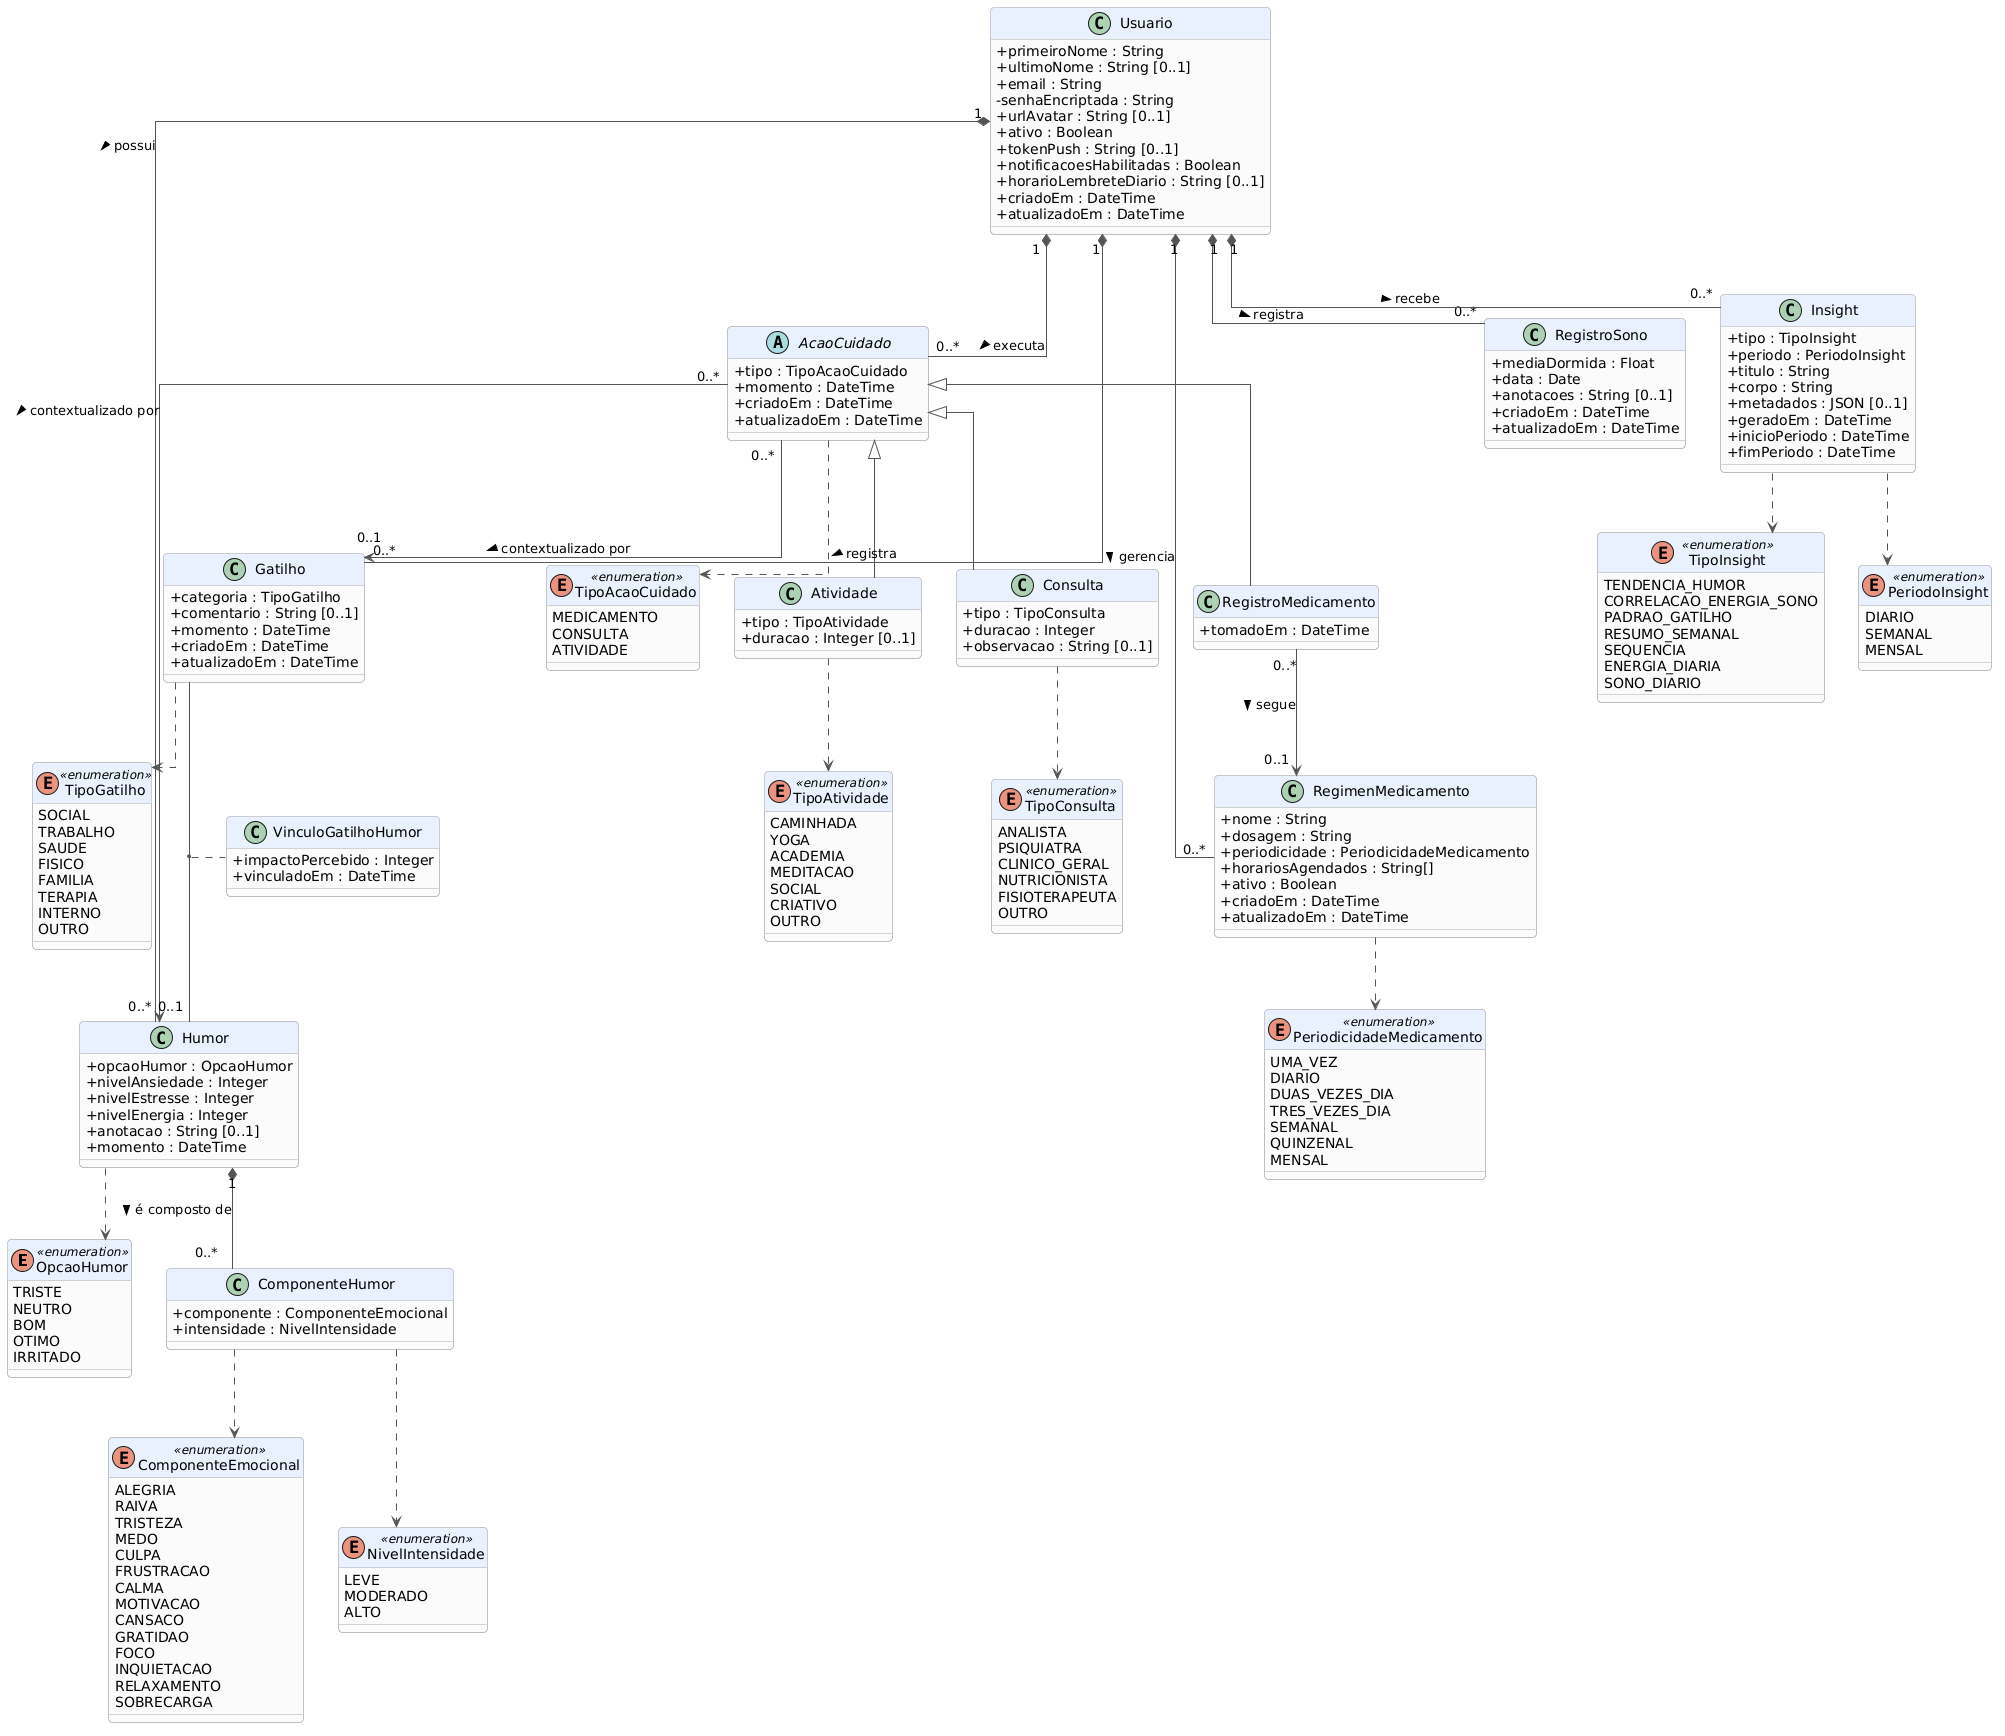

The diagram above was rendered by PlantUML. Its source (embedded in the PNG):
@startuml
skinparam linetype ortho
skinparam roundcorner 8
skinparam classAttributeIconSize 0
skinparam class {
  BackgroundColor #FAFAFA
  BorderColor #AAAAAA
  ArrowColor #555555
  HeaderBackgroundColor #E8F0FE
}

' ─────────────────────────────────────────
' Enumerações
' ─────────────────────────────────────────

enum OpcaoHumor <<enumeration>> {
  TRISTE
  NEUTRO
  BOM
  OTIMO
  IRRITADO
}

enum ComponenteEmocional <<enumeration>> {
  ALEGRIA
  RAIVA
  TRISTEZA
  MEDO
  CULPA
  FRUSTRACAO
  CALMA
  MOTIVACAO
  CANSACO
  GRATIDAO
  FOCO
  INQUIETACAO
  RELAXAMENTO
  SOBRECARGA
}

enum NivelIntensidade <<enumeration>> {
  LEVE
  MODERADO
  ALTO
}

enum TipoGatilho <<enumeration>> {
  SOCIAL
  TRABALHO
  SAUDE
  FISICO
  FAMILIA
  TERAPIA
  INTERNO
  OUTRO
}

enum TipoAcaoCuidado <<enumeration>> {
  MEDICAMENTO
  CONSULTA
  ATIVIDADE
}

enum TipoConsulta <<enumeration>> {
  ANALISTA
  PSIQUIATRA
  CLINICO_GERAL
  NUTRICIONISTA
  FISIOTERAPEUTA
  OUTRO
}

enum TipoAtividade <<enumeration>> {
  CAMINHADA
  YOGA
  ACADEMIA
  MEDITACAO
  SOCIAL
  CRIATIVO
  OUTRO
}

enum PeriodicidadeMedicamento <<enumeration>> {
  UMA_VEZ
  DIARIO
  DUAS_VEZES_DIA
  TRES_VEZES_DIA
  SEMANAL
  QUINZENAL
  MENSAL
}

enum TipoInsight <<enumeration>> {
  TENDENCIA_HUMOR
  CORRELACAO_ENERGIA_SONO
  PADRAO_GATILHO
  RESUMO_SEMANAL
  SEQUENCIA
  ENERGIA_DIARIA
  SONO_DIARIO
}

enum PeriodoInsight <<enumeration>> {
  DIARIO
  SEMANAL
  MENSAL
}

' ─────────────────────────────────────────
' Classes de Entidade
' ─────────────────────────────────────────

class Usuario  {
    +primeiroNome : String
  +ultimoNome : String [0..1]
  +email : String
  -senhaEncriptada : String
  +urlAvatar : String [0..1]
  +ativo : Boolean
  +tokenPush : String [0..1]
  +notificacoesHabilitadas : Boolean
  +horarioLembreteDiario : String [0..1]
  +criadoEm : DateTime
  +atualizadoEm : DateTime
}

class Humor  {
    +opcaoHumor : OpcaoHumor
  +nivelAnsiedade : Integer
  +nivelEstresse : Integer
  +nivelEnergia : Integer
  +anotacao : String [0..1]
  +momento : DateTime
}

class ComponenteHumor  {
    +componente : ComponenteEmocional
  +intensidade : NivelIntensidade
}

class Gatilho  {
    +categoria : TipoGatilho
  +comentario : String [0..1]
  +momento : DateTime
  +criadoEm : DateTime
  +atualizadoEm : DateTime
}

class VinculoGatilhoHumor  {
  +impactoPercebido : Integer
  +vinculadoEm : DateTime
}

class RegimenMedicamento  {
    +nome : String
  +dosagem : String
  +periodicidade : PeriodicidadeMedicamento
  +horariosAgendados : String[]
  +ativo : Boolean
  +criadoEm : DateTime
  +atualizadoEm : DateTime
}

abstract class AcaoCuidado  {
    +tipo : TipoAcaoCuidado
  +momento : DateTime
  +criadoEm : DateTime
  +atualizadoEm : DateTime
}

class RegistroMedicamento  {
    +tomadoEm : DateTime
}

class Consulta  {
    +tipo : TipoConsulta
  +duracao : Integer
  +observacao : String [0..1]
}

class Atividade  {
    +tipo : TipoAtividade
  +duracao : Integer [0..1]
}

class RegistroSono  {
    +mediaDormida : Float
  +data : Date
  +anotacoes : String [0..1]
  +criadoEm : DateTime
  +atualizadoEm : DateTime
}

class Insight  {
  +tipo : TipoInsight
  +periodo : PeriodoInsight
  +titulo : String
  +corpo : String
  +metadados : JSON [0..1]
  +geradoEm : DateTime
  +inicioPeriodo : DateTime
  +fimPeriodo : DateTime
}

' ─────────────────────────────────────────
' Generalização / Especialização
' ─────────────────────────────────────────

AcaoCuidado <|-- RegistroMedicamento
AcaoCuidado <|-- Consulta
AcaoCuidado <|-- Atividade

' ─────────────────────────────────────────
' Composição (ciclo de vida acoplado)
' ─────────────────────────────────────────

Usuario "1" *-- "0..*" Humor : possui >
Usuario "1" *-- "0..*" Gatilho : registra >
Usuario "1" *-- "0..*" RegimenMedicamento : gerencia >
Usuario "1" *-- "0..*" AcaoCuidado : executa >
Usuario "1" *-- "0..*" RegistroSono : registra >
Usuario "1" *-- "0..*" Insight : recebe >

Humor "1" *-- "0..*" ComponenteHumor : é composto de >

' ─────────────────────────────────────────
' Classe de Associação
' ─────────────────────────────────────────

(Gatilho, Humor) .. VinculoGatilhoHumor

' ─────────────────────────────────────────
' Associações Direcionadas
' ─────────────────────────────────────────

AcaoCuidado "0..*" --> "0..1" Gatilho : contextualizado por >
AcaoCuidado "0..*" --> "0..1" Humor : contextualizado por >

RegistroMedicamento "0..*" --> "0..1" RegimenMedicamento : segue >

' ─────────────────────────────────────────
' Dependências de Enumeração
' ─────────────────────────────────────────

Humor ..> OpcaoHumor
ComponenteHumor ..> ComponenteEmocional
ComponenteHumor ..> NivelIntensidade
Gatilho ..> TipoGatilho
AcaoCuidado ..> TipoAcaoCuidado
Consulta ..> TipoConsulta
Atividade ..> TipoAtividade
RegimenMedicamento ..> PeriodicidadeMedicamento
Insight ..> TipoInsight
Insight ..> PeriodoInsight
@enduml